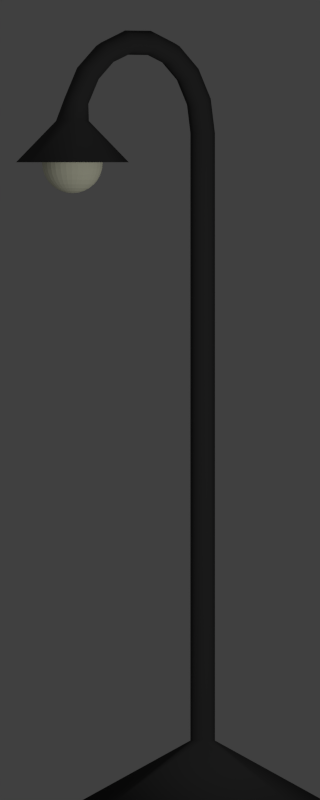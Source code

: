 # Source: Strassenlaterne.blend  (saved by Blender 2.62.0; exported with 4.5.12 LTS)
import bpy
from mathutils import Matrix  # noqa: F401  (used for matrix-valued properties, if any)

bpy.ops.wm.read_factory_settings(use_empty=True)
scene = bpy.context.scene
scene.name = 'Scene'

# ---- collections
col_collection_1 = bpy.data.collections.new('Collection 1'); scene.collection.children.link(col_collection_1)

# ---- materials (node trees are filled in below, after node groups)
mat_laterne = bpy.data.materials.new('Laterne')
mat_laterne.alpha_threshold = 0.0
mat_laterne.use_transparent_shadow = False
mat_laterne.diffuse_color = (0.05222, 0.05222, 0.05222, 1.0)
mat_laterne.roughness = 0.5
mat_laterne.specular_intensity = 0.07143
mat_laterne.line_color = (0.0, 0.0, 0.0, 1.0)
mat_lampe = bpy.data.materials.new('Lampe')
mat_lampe.alpha_threshold = 0.0
mat_lampe.use_transparent_shadow = False
mat_lampe.diffuse_color = (1.0, 1.0, 0.766, 1.0)
mat_lampe.roughness = 0.5
mat_lampe.specular_intensity = 0.0
mat_lampe.line_color = (0.0, 0.0, 0.0, 1.0)

# ---- material node trees

# ---- world
world_world = bpy.data.worlds.new('World'); scene.world = world_world
world_world.color = (0.05088, 0.05088, 0.05088)
world_world.use_sun_shadow = False
world_world.sun_shadow_jitter_overblur = 0.0
world_world.cycles.sampling_method = 'MANUAL'
world_world.cycles.sample_map_resolution = 256

# ---- cameras
cam_camera = bpy.data.cameras.new('Camera')
cam_camera.type = 'ORTHO'
cam_camera.clip_end = 100.0
cam_camera.lens = 35.0
cam_camera.sensor_width = 32.0
cam_camera.sensor_height = 18.0
cam_camera.ortho_scale = 2.634
cam_camera.dof.focus_distance = 0.0
cam_camera.dof.aperture_fstop = 128.0

# ---- lights
light_lamp_001 = bpy.data.lights.new('Lamp.001', 'POINT')
light_lamp_001.transmission_factor = 0.0
light_lamp_001.cutoff_distance = 30.0
light_lamp_001.use_shadow = False
light_lamp_001.energy = 20.0
light_lamp_001.shadow_buffer_clip_start = 1.001
light_lamp_001.shadow_soft_size = 1.0
light_lamp_001.shadow_maximum_resolution = 0.006
light_lamp_001.use_absolute_resolution = True
light_lamp_001.cycles.use_multiple_importance_sampling = False
light_lamp = bpy.data.lights.new('Lamp', 'POINT')
light_lamp.transmission_factor = 0.0
light_lamp.cutoff_distance = 30.0
light_lamp.energy = 100.0
light_lamp.shadow_buffer_clip_start = 1.001
light_lamp.shadow_soft_size = 1.0
light_lamp.shadow_maximum_resolution = 0.006
light_lamp.use_absolute_resolution = True
light_lamp.cycles.use_multiple_importance_sampling = False

# ---- meshes
me_circle = bpy.data.meshes.new('Circle')
me_circle.from_pydata([(-4.47e-09, 0.4, 0.0), (0.2828, 0.2828, 0.0), (0.4, -1.748e-08, 0.0), (0.2828, -0.2828, 0.0), (-3.944e-08, -0.4, 0.0), (-0.2828, -0.2828, 0.0), (-0.4, 4.77e-09, 0.0), (-0.2828, 0.2828, 0.0), (-0.02855, 0.02855, 0.1983), (-0.04038, -6.466e-10, 0.1983), (-0.02855, -0.02855, 0.1983), (-2.201e-08, -0.04038, 0.1983), (0.02855, -0.02855, 0.1983), (0.04038, -2.893e-09, 0.1983), (0.02855, 0.02855, 0.1983), (-1.848e-08, 0.04038, 0.1983), (-1.919e-08, -3.725e-09, 0.0), (-1.848e-08, 0.04038, 2.198), (0.02855, 0.02855, 2.198), (0.04038, -2.893e-09, 2.198), (0.02855, -0.02855, 2.198), (-2.201e-08, -0.04038, 2.198), (-0.02855, -0.02855, 2.198), (-0.04038, -6.466e-10, 2.198), (-0.02855, 0.02855, 2.198), (-0.02855, 0.009326, 2.311), (-0.04038, -0.0175, 2.301), (-0.02855, -0.04433, 2.291), (-2.201e-08, -0.05544, 2.287), (0.02855, -0.04433, 2.291), (0.04038, -0.0175, 2.301), (0.02855, 0.009326, 2.311), (-1.848e-08, 0.02044, 2.315), (-1.848e-08, -0.03815, 2.417), (0.02855, -0.04721, 2.41), (0.04038, -0.06908, 2.392), (0.02855, -0.09095, 2.373), (-2.201e-08, -0.1, 2.366), (-0.02855, -0.09095, 2.373), (-0.04038, -0.06908, 2.392), (-0.02855, -0.04721, 2.41), (-0.02855, -0.1342, 2.484), (-0.04038, -0.1485, 2.459), (-0.02855, -0.1628, 2.434), (-2.201e-08, -0.1687, 2.424), (0.02855, -0.1628, 2.434), (0.04038, -0.1485, 2.459), (0.02855, -0.1342, 2.484), (-1.848e-08, -0.1283, 2.494), (-1.848e-08, -0.2392, 2.535), (0.02855, -0.2413, 2.523), (0.04038, -0.2462, 2.495), (0.02855, -0.2512, 2.467), (-2.201e-08, -0.2532, 2.455), (-0.02855, -0.2512, 2.467), (-0.04038, -0.2462, 2.495), (-0.02855, -0.2413, 2.523), (-0.02855, -0.3554, 2.524), (-0.04038, -0.3504, 2.496), (-0.02855, -0.3454, 2.468), (-2.201e-08, -0.3434, 2.456), (0.02855, -0.3454, 2.468), (0.04038, -0.3504, 2.496), (0.02855, -0.3554, 2.524), (-1.848e-08, -0.3574, 2.536), (-1.848e-08, -0.4687, 2.496), (0.02855, -0.4628, 2.485), (0.04038, -0.4485, 2.461), (0.02855, -0.4342, 2.436), (-2.201e-08, -0.4283, 2.426), (-0.02855, -0.4342, 2.436), (-0.04038, -0.4485, 2.461), (-0.02855, -0.4628, 2.485), (-0.02855, -0.5506, 2.413), (-0.04038, -0.5287, 2.394), (-0.02855, -0.5068, 2.376), (-2.201e-08, -0.4978, 2.368), (0.02855, -0.5068, 2.376), (0.04038, -0.5287, 2.394), (0.02855, -0.5506, 2.413), (-1.848e-08, -0.5596, 2.42), (-1.848e-08, -0.6193, 2.318), (0.02855, -0.6081, 2.314), (0.04038, -0.5813, 2.304), (0.02855, -0.5545, 2.294), (-2.201e-08, -0.5434, 2.29), (-0.02855, -0.5545, 2.294), (-0.04038, -0.5813, 2.304), (-0.02855, -0.6081, 2.314), (-0.03829, -0.6383, 2.238), (-0.05415, -0.6, 2.238), (-0.03829, -0.5617, 2.238), (-2.253e-08, -0.5459, 2.238), (0.03829, -0.5617, 2.238), (0.05415, -0.6, 2.238), (0.03829, -0.6383, 2.238), (-1.78e-08, -0.6541, 2.238), (-1.459e-08, -0.7857, 2.102), (0.1313, -0.7313, 2.102), (0.1857, -0.6, 2.102), (0.1313, -0.4687, 2.102), (-3.082e-08, -0.4143, 2.102), (-0.1313, -0.4687, 2.102), (-0.1857, -0.6, 2.102), (-0.1313, -0.7313, 2.102)], [], [(15, 0, 7, 8), (7, 6, 9, 8), (6, 5, 10, 9), (4, 11, 10, 5), (4, 3, 12, 11), (2, 13, 12, 3), (2, 1, 14, 13), (1, 0, 15, 14), (0, 16, 7), (6, 7, 16), (5, 6, 16), (5, 16, 4), (3, 4, 16), (3, 16, 2), (1, 2, 16), (0, 1, 16), (14, 15, 17, 18), (13, 14, 18, 19), (13, 19, 20, 12), (11, 12, 20, 21), (11, 21, 22, 10), (9, 10, 22, 23), (8, 9, 23, 24), (8, 24, 17, 15), (24, 25, 32, 17), (24, 23, 26, 25), (23, 22, 27, 26), (21, 28, 27, 22), (21, 20, 29, 28), (19, 30, 29, 20), (19, 18, 31, 30), (18, 17, 32, 31), (31, 32, 33, 34), (30, 31, 34, 35), (30, 35, 36, 29), (28, 29, 36, 37), (28, 37, 38, 27), (26, 27, 38, 39), (25, 26, 39, 40), (25, 40, 33, 32), (40, 41, 48, 33), (40, 39, 42, 41), (39, 38, 43, 42), (37, 44, 43, 38), (37, 36, 45, 44), (35, 46, 45, 36), (35, 34, 47, 46), (34, 33, 48, 47), (47, 48, 49, 50), (46, 47, 50, 51), (46, 51, 52, 45), (44, 45, 52, 53), (44, 53, 54, 43), (42, 43, 54, 55), (41, 42, 55, 56), (41, 56, 49, 48), (56, 57, 64, 49), (56, 55, 58, 57), (55, 54, 59, 58), (53, 60, 59, 54), (53, 52, 61, 60), (51, 62, 61, 52), (51, 50, 63, 62), (50, 49, 64, 63), (63, 64, 65, 66), (62, 63, 66, 67), (62, 67, 68, 61), (60, 61, 68, 69), (60, 69, 70, 59), (58, 59, 70, 71), (57, 58, 71, 72), (57, 72, 65, 64), (72, 73, 80, 65), (72, 71, 74, 73), (71, 70, 75, 74), (69, 76, 75, 70), (69, 68, 77, 76), (67, 78, 77, 68), (67, 66, 79, 78), (66, 65, 80, 79), (79, 80, 81, 82), (78, 79, 82, 83), (78, 83, 84, 77), (76, 77, 84, 85), (76, 85, 86, 75), (74, 75, 86, 87), (73, 74, 87, 88), (73, 88, 81, 80), (88, 89, 96, 81), (88, 87, 90, 89), (87, 86, 91, 90), (85, 92, 91, 86), (85, 84, 93, 92), (83, 94, 93, 84), (83, 82, 95, 94), (82, 81, 96, 95), (95, 96, 97, 98), (94, 95, 98, 99), (94, 99, 100, 93), (92, 93, 100, 101), (92, 101, 102, 91), (90, 91, 102, 103), (89, 90, 103, 104), (89, 104, 97, 96)])
me_circle.polygons.foreach_set('use_smooth', [True] * 104)
me_circle.materials.append(mat_laterne)
me_circle.use_remesh_preserve_volume = False
me_circle.use_remesh_preserve_attributes = False
me_circle.use_mirror_vertex_groups = False
me_circle.update()
me_sphere = bpy.data.meshes.new('Sphere')
me_sphere.from_pydata([(0.01913, 0.003806, -0.09808), (0.03753, 0.007466, -0.09239), (0.05449, 0.01084, -0.08315), (0.06935, 0.0138, -0.07071), (0.08155, 0.01622, -0.05556), (0.09061, 0.01802, -0.03827), (0.09619, 0.01913, -0.01951), (0.09808, 0.01951, -2.142e-08), (0.09619, 0.01913, 0.01951), (0.09061, 0.01802, 0.03827), (0.08155, 0.01622, 0.05556), (0.06935, 0.0138, 0.07071), (0.05449, 0.01084, 0.08315), (0.03753, 0.007466, 0.09239), (0.01913, 0.003806, 0.09808), (0.01802, 0.007466, 0.09808), (0.03536, 0.01464, 0.09239), (0.05133, 0.02126, 0.08315), (0.06533, 0.02706, 0.07071), (0.07682, 0.03182, 0.05556), (0.08536, 0.03536, 0.03827), (0.09061, 0.03753, 0.01951), (0.09239, 0.03827, -2.142e-08), (0.09061, 0.03753, -0.01951), (0.08536, 0.03536, -0.03827), (0.07682, 0.03182, -0.05556), (0.06533, 0.02706, -0.07071), (0.05133, 0.02126, -0.08315), (0.03536, 0.01464, -0.09239), (0.01802, 0.007466, -0.09808), (0.01622, 0.01084, -0.09808), (0.03182, 0.02126, -0.09239), (0.04619, 0.03087, -0.08315), (0.05879, 0.03928, -0.07071), (0.06913, 0.04619, -0.05556), (0.07682, 0.05133, -0.03827), (0.08155, 0.05449, -0.01951), (0.08315, 0.05556, -2.142e-08), (0.08155, 0.05449, 0.01951), (0.07682, 0.05133, 0.03827), (0.06913, 0.04619, 0.05556), (0.05879, 0.03928, 0.07071), (0.04619, 0.03087, 0.08315), (0.03182, 0.02126, 0.09239), (0.01622, 0.01084, 0.09808), (0.01379, 0.0138, 0.09808), (0.02706, 0.02706, 0.09239), (0.03928, 0.03928, 0.08315), (0.05, 0.05, 0.07071), (0.05879, 0.05879, 0.05556), (0.06533, 0.06533, 0.03827), (0.06935, 0.06935, 0.01951), (0.07071, 0.07071, -2.142e-08), (0.06935, 0.06935, -0.01951), (0.06533, 0.06533, -0.03827), (0.05879, 0.05879, -0.05556), (0.05, 0.05, -0.07071), (0.03928, 0.03928, -0.08315), (0.02706, 0.02706, -0.09239), (0.01379, 0.01379, -0.09808), (0.01084, 0.01622, -0.09808), (0.02126, 0.03182, -0.09239), (0.03087, 0.04619, -0.08315), (0.03928, 0.05879, -0.07071), (0.04619, 0.06913, -0.05556), (0.05133, 0.07682, -0.03827), (0.05449, 0.08155, -0.01951), (0.05556, 0.08315, -2.142e-08), (0.05449, 0.08155, 0.01951), (0.05133, 0.07682, 0.03827), (0.04619, 0.06913, 0.05556), (0.03928, 0.05879, 0.07071), (0.03087, 0.04619, 0.08315), (0.02126, 0.03182, 0.09239), (0.01084, 0.01622, 0.09808), (0.007466, 0.01802, 0.09808), (0.01464, 0.03536, 0.09239), (0.02126, 0.05133, 0.08315), (0.02706, 0.06533, 0.07071), (0.03182, 0.07682, 0.05556), (0.03536, 0.08536, 0.03827), (0.03753, 0.09061, 0.01951), (0.03827, 0.09239, -2.142e-08), (0.03753, 0.09061, -0.01951), (0.03536, 0.08536, -0.03827), (0.03182, 0.07682, -0.05556), (0.02706, 0.06533, -0.07071), (0.02126, 0.05133, -0.08315), (0.01464, 0.03536, -0.09239), (0.007466, 0.01802, -0.09808), (-1.881e-08, 1.61e-08, -0.1), (0.003806, 0.01913, -0.09808), (0.007466, 0.03753, -0.09239), (0.01084, 0.05449, -0.08315), (0.01379, 0.06935, -0.07071), (0.01622, 0.08155, -0.05556), (0.01802, 0.09061, -0.03827), (0.01913, 0.09619, -0.01951), (0.01951, 0.09808, -2.142e-08), (0.01913, 0.09619, 0.01951), (0.01802, 0.09061, 0.03827), (0.01622, 0.08155, 0.05556), (0.01379, 0.06935, 0.07071), (0.01084, 0.05449, 0.08315), (0.007466, 0.03753, 0.09239), (0.003806, 0.01913, 0.09808), (-7.461e-09, 0.01951, 0.09808), (-8.579e-09, 0.03827, 0.09239), (-1.156e-08, 0.05556, 0.08315), (-4.854e-09, 0.07071, 0.07071), (-1.528e-08, 0.08315, 0.05556), (-1.873e-09, 0.09239, 0.03827), (-1.528e-08, 0.09808, 0.01951), (-2.274e-08, 0.1, -2.142e-08), (-1.528e-08, 0.09808, -0.01951), (-1.379e-08, 0.09239, -0.03827), (-1.528e-08, 0.08315, -0.05556), (-4.854e-09, 0.07071, -0.07071), (-7.834e-09, 0.05556, -0.08315), (-7.089e-09, 0.03827, -0.09239), (-7.461e-09, 0.01951, -0.09808), (-0.003806, 0.01913, -0.09808), (-0.007466, 0.03753, -0.09239), (-0.01084, 0.05449, -0.08315), (-0.01379, 0.06935, -0.07071), (-0.01622, 0.08155, -0.05556), (-0.01802, 0.09061, -0.03827), (-0.01913, 0.09619, -0.01951), (-0.01951, 0.09808, -2.142e-08), (-0.01913, 0.09619, 0.01951), (-0.01802, 0.09061, 0.03827), (-0.01622, 0.08155, 0.05556), (-0.01379, 0.06935, 0.07071), (-0.01084, 0.05449, 0.08315), (-0.007466, 0.03753, 0.09239), (-0.003806, 0.01913, 0.09808), (-0.007466, 0.01802, 0.09808), (-0.01464, 0.03536, 0.09239), (-0.02126, 0.05133, 0.08315), (-0.02706, 0.06533, 0.07071), (-0.03182, 0.07682, 0.05556), (-0.03536, 0.08536, 0.03827), (-0.03753, 0.09061, 0.01951), (-0.03827, 0.09239, -2.142e-08), (-0.03753, 0.09061, -0.01951), (-0.03536, 0.08536, -0.03827), (-0.03182, 0.07682, -0.05556), (-0.02706, 0.06533, -0.07071), (-0.02126, 0.05133, -0.08315), (-0.01464, 0.03536, -0.09239), (-0.007466, 0.01802, -0.09808), (-0.01084, 0.01622, -0.09808), (-0.02126, 0.03182, -0.09239), (-0.03087, 0.04619, -0.08315), (-0.03928, 0.05879, -0.07071), (-0.04619, 0.06913, -0.05556), (-0.05133, 0.07682, -0.03827), (-0.05449, 0.08155, -0.01951), (-0.05556, 0.08315, -2.142e-08), (-0.05449, 0.08155, 0.01951), (-0.05133, 0.07682, 0.03827), (-0.04619, 0.06913, 0.05556), (-0.03928, 0.05879, 0.07071), (-0.03087, 0.04619, 0.08315), (-0.02126, 0.03182, 0.09239), (-0.01084, 0.01622, 0.09808), (-0.01379, 0.0138, 0.09808), (-0.02706, 0.02706, 0.09239), (-0.03928, 0.03928, 0.08315), (-0.05, 0.05, 0.07071), (-0.05879, 0.05879, 0.05556), (-0.06533, 0.06533, 0.03827), (-0.06935, 0.06935, 0.01951), (-0.07071, 0.07071, -2.142e-08), (-0.06935, 0.06935, -0.01951), (-0.06533, 0.06533, -0.03827), (-0.05879, 0.05879, -0.05556), (-0.05, 0.05, -0.07071), (-0.03928, 0.03928, -0.08315), (-0.02706, 0.02706, -0.09239), (-0.01379, 0.01379, -0.09808), (-0.01622, 0.01084, -0.09808), (-0.03182, 0.02126, -0.09239), (-0.04619, 0.03087, -0.08315), (-0.05879, 0.03928, -0.07071), (-0.06913, 0.04619, -0.05556), (-0.07682, 0.05133, -0.03827), (-0.08155, 0.05449, -0.01951), (-0.08315, 0.05556, -2.142e-08), (-0.08155, 0.05449, 0.01951), (-0.07682, 0.05133, 0.03827), (-0.06913, 0.04619, 0.05556), (-0.05879, 0.03928, 0.07071), (-0.04619, 0.03087, 0.08315), (-0.03182, 0.02126, 0.09239), (-0.01622, 0.01084, 0.09808), (-0.01802, 0.007466, 0.09808), (-0.03536, 0.01464, 0.09239), (-0.05133, 0.02126, 0.08315), (-0.06533, 0.02706, 0.07071), (-0.07682, 0.03182, 0.05556), (-0.08536, 0.03536, 0.03827), (-0.09061, 0.03753, 0.01951), (-0.09239, 0.03827, -2.142e-08), (-0.09061, 0.03753, -0.01951), (-0.08536, 0.03536, -0.03827), (-0.07682, 0.03182, -0.05556), (-0.06533, 0.02706, -0.07071), (-0.05133, 0.02126, -0.08315), (-0.03536, 0.01464, -0.09239), (-0.01802, 0.007466, -0.09808), (-0.01913, 0.003806, -0.09808), (-0.03753, 0.007466, -0.09239), (-0.05449, 0.01084, -0.08315), (-0.06935, 0.0138, -0.07071), (-0.08155, 0.01622, -0.05556), (-0.09061, 0.01802, -0.03827), (-0.09619, 0.01913, -0.01951), (-0.09808, 0.01951, -2.142e-08), (-0.09619, 0.01913, 0.01951), (-0.09061, 0.01802, 0.03827), (-0.08155, 0.01622, 0.05556), (-0.06935, 0.0138, 0.07071), (-0.05449, 0.01084, 0.08315), (-0.03753, 0.007466, 0.09239), (-0.01913, 0.003806, 0.09808), (-0.01951, 4.546e-08, 0.09808), (-0.03827, 4.099e-08, 0.09239), (-0.05556, 3.652e-08, 0.08315), (-0.07071, 4.471e-08, 0.07071), (-0.08315, 3.577e-08, 0.05556), (-0.09239, 4.918e-08, 0.03827), (-0.09808, 3.279e-08, 0.01951), (-0.1, 1.342e-08, -2.142e-08), (-0.09808, 3.279e-08, -0.01951), (-0.09239, 4.173e-08, -0.03827), (-0.08315, 3.577e-08, -0.05556), (-0.07071, 4.471e-08, -0.07071), (-0.05556, 4.099e-08, -0.08315), (-0.03827, 4.546e-08, -0.09239), (-0.01951, 4.397e-08, -0.09808), (-0.01913, -0.003806, -0.09808), (-0.03753, -0.007466, -0.09239), (-0.05449, -0.01084, -0.08315), (-0.06935, -0.01379, -0.07071), (-0.08155, -0.01622, -0.05556), (-0.09061, -0.01802, -0.03827), (-0.09619, -0.01913, -0.01951), (-0.09808, -0.01951, -2.142e-08), (-0.09619, -0.01913, 0.01951), (-0.09061, -0.01802, 0.03827), (-0.08155, -0.01622, 0.05556), (-0.06935, -0.01379, 0.07071), (-0.05449, -0.01084, 0.08315), (-0.03753, -0.007466, 0.09239), (-0.01913, -0.003806, 0.09808), (-0.01802, -0.007466, 0.09808), (-0.03536, -0.01464, 0.09239), (-0.05133, -0.02126, 0.08315), (-0.06533, -0.02706, 0.07071), (-0.07682, -0.03182, 0.05556), (-0.08536, -0.03536, 0.03827), (-0.09061, -0.03753, 0.01951), (-0.09239, -0.03827, -2.142e-08), (-0.09061, -0.03753, -0.01951), (-0.08536, -0.03536, -0.03827), (-0.07682, -0.03182, -0.05556), (-0.06533, -0.02706, -0.07071), (-0.05133, -0.02126, -0.08315), (-0.03536, -0.01464, -0.09239), (-0.01802, -0.007466, -0.09808), (-0.01622, -0.01084, -0.09808), (-0.03182, -0.02126, -0.09239), (-0.04619, -0.03087, -0.08315), (-0.05879, -0.03928, -0.07071), (-0.06913, -0.04619, -0.05556), (-0.07682, -0.05133, -0.03827), (-0.08155, -0.05449, -0.01951), (-0.08315, -0.05556, -2.142e-08), (-0.08155, -0.05449, 0.01951), (-0.07682, -0.05133, 0.03827), (-0.06913, -0.04619, 0.05556), (-0.05879, -0.03928, 0.07071), (-0.04619, -0.03087, 0.08315), (-0.03182, -0.02126, 0.09239), (-0.01622, -0.01084, 0.09808), (-0.01379, -0.01379, 0.09808), (-0.02706, -0.02706, 0.09239), (-0.03928, -0.03928, 0.08315), (-0.05, -0.05, 0.07071), (-0.05879, -0.05879, 0.05556), (-0.06533, -0.06533, 0.03827), (-0.06935, -0.06935, 0.01951), (-0.07071, -0.07071, -2.142e-08), (-0.06935, -0.06935, -0.01951), (-0.06533, -0.06533, -0.03827), (-0.05879, -0.05879, -0.05556), (-0.05, -0.05, -0.07071), (-0.03928, -0.03928, -0.08315), (-0.02706, -0.02706, -0.09239), (-0.01379, -0.01379, -0.09808), (-0.01084, -0.01622, -0.09808), (-0.02126, -0.03182, -0.09239), (-0.03087, -0.04619, -0.08315), (-0.03928, -0.05879, -0.07071), (-0.04619, -0.06913, -0.05556), (-0.05133, -0.07682, -0.03827), (-0.05449, -0.08155, -0.01951), (-0.05556, -0.08315, -2.142e-08), (-0.05449, -0.08155, 0.01951), (-0.05133, -0.07682, 0.03827), (-0.04619, -0.06913, 0.05556), (-0.03928, -0.05879, 0.07071), (-0.03087, -0.04619, 0.08315), (-0.02126, -0.03182, 0.09239), (-0.01084, -0.01622, 0.09808), (-6.344e-09, 4.62e-08, 0.1), (-0.007466, -0.01802, 0.09808), (-0.01464, -0.03536, 0.09239), (-0.02126, -0.05133, 0.08315), (-0.02706, -0.06533, 0.07071), (-0.03182, -0.07682, 0.05556), (-0.03536, -0.08536, 0.03827), (-0.03753, -0.09061, 0.01951), (-0.03827, -0.09239, -2.142e-08), (-0.03753, -0.09061, -0.01951), (-0.03536, -0.08536, -0.03827), (-0.03182, -0.07682, -0.05556), (-0.02706, -0.06533, -0.07071), (-0.02126, -0.05133, -0.08315), (-0.01464, -0.03536, -0.09239), (-0.007466, -0.01802, -0.09808), (-0.003806, -0.01913, -0.09808), (-0.007466, -0.03753, -0.09239), (-0.01084, -0.05449, -0.08315), (-0.01379, -0.06935, -0.07071), (-0.01622, -0.08155, -0.05556), (-0.01802, -0.09061, -0.03827), (-0.01913, -0.09619, -0.01951), (-0.01951, -0.09808, -2.142e-08), (-0.01913, -0.09619, 0.01951), (-0.01802, -0.09061, 0.03827), (-0.01622, -0.08155, 0.05556), (-0.01379, -0.06935, 0.07071), (-0.01084, -0.05449, 0.08315), (-0.007466, -0.03753, 0.09239), (-0.003806, -0.01913, 0.09808), (-4.481e-09, -0.01951, 0.09808), (-1.128e-09, -0.03827, 0.09239), (8.557e-09, -0.05556, 0.08315), (-3.364e-09, -0.07071, 0.07071), (4.087e-09, -0.08315, 0.05556), (-4.854e-09, -0.09239, 0.03827), (2.048e-08, -0.09808, 0.01951), (3.836e-08, -0.1, -2.142e-08), (2.048e-08, -0.09808, -0.01951), (2.597e-09, -0.09239, -0.03827), (4.087e-09, -0.08315, -0.05556), (-3.364e-09, -0.07071, -0.07071), (2.597e-09, -0.05556, -0.08315), (-4.109e-09, -0.03827, -0.09239), (-3.364e-09, -0.01951, -0.09808), (0.003806, -0.01913, -0.09808), (0.007466, -0.03753, -0.09239), (0.01084, -0.05449, -0.08315), (0.01379, -0.06935, -0.07071), (0.01622, -0.08155, -0.05556), (0.01802, -0.09061, -0.03827), (0.01913, -0.09619, -0.01951), (0.01951, -0.09808, -2.142e-08), (0.01913, -0.09619, 0.01951), (0.01802, -0.09061, 0.03827), (0.01622, -0.08155, 0.05556), (0.01379, -0.06935, 0.07071), (0.01084, -0.05449, 0.08315), (0.007466, -0.03753, 0.09239), (0.003806, -0.01913, 0.09808), (0.007466, -0.01802, 0.09808), (0.01464, -0.03536, 0.09239), (0.02126, -0.05133, 0.08315), (0.02706, -0.06533, 0.07071), (0.03182, -0.07682, 0.05556), (0.03536, -0.08536, 0.03827), (0.03753, -0.09061, 0.01951), (0.03827, -0.09239, -2.142e-08), (0.03753, -0.09061, -0.01951), (0.03536, -0.08536, -0.03827), (0.03182, -0.07682, -0.05556), (0.02706, -0.06533, -0.07071), (0.02126, -0.05133, -0.08315), (0.01464, -0.03536, -0.09239), (0.007466, -0.01802, -0.09808), (0.01084, -0.01622, -0.09808), (0.02126, -0.03182, -0.09239), (0.03087, -0.04619, -0.08315), (0.03928, -0.05879, -0.07071), (0.04619, -0.06913, -0.05556), (0.05133, -0.07682, -0.03827), (0.05449, -0.08155, -0.01951), (0.05556, -0.08315, -2.142e-08), (0.05449, -0.08155, 0.01951), (0.05133, -0.07682, 0.03827), (0.04619, -0.06913, 0.05556), (0.03928, -0.05879, 0.07071), (0.03087, -0.04619, 0.08315), (0.02126, -0.03182, 0.09239), (0.01084, -0.01622, 0.09808), (0.01379, -0.01379, 0.09808), (0.02706, -0.02706, 0.09239), (0.03928, -0.03928, 0.08315), (0.05, -0.05, 0.07071), (0.05879, -0.05879, 0.05556), (0.06533, -0.06533, 0.03827), (0.06935, -0.06935, 0.01951), (0.07071, -0.07071, -2.142e-08), (0.06935, -0.06935, -0.01951), (0.06533, -0.06533, -0.03827), (0.05879, -0.05879, -0.05556), (0.05, -0.05, -0.07071), (0.03928, -0.03928, -0.08315), (0.02706, -0.02706, -0.09239), (0.01379, -0.01379, -0.09808), (0.01622, -0.01084, -0.09808), (0.03182, -0.02126, -0.09239), (0.04619, -0.03087, -0.08315), (0.05879, -0.03928, -0.07071), (0.06913, -0.04619, -0.05556), (0.07682, -0.05133, -0.03827), (0.08155, -0.05449, -0.01951), (0.08315, -0.05556, -2.142e-08), (0.08155, -0.05449, 0.01951), (0.07682, -0.05133, 0.03827), (0.06913, -0.04619, 0.05556), (0.05879, -0.03928, 0.07071), (0.04619, -0.03087, 0.08315), (0.03182, -0.02126, 0.09239), (0.01622, -0.01084, 0.09808), (0.01802, -0.007466, 0.09808), (0.03536, -0.01464, 0.09239), (0.05133, -0.02126, 0.08315), (0.06533, -0.02706, 0.07071), (0.07682, -0.03182, 0.05556), (0.08536, -0.03536, 0.03827), (0.09061, -0.03753, 0.01951), (0.09239, -0.03827, -2.142e-08), (0.09061, -0.03753, -0.01951), (0.08536, -0.03536, -0.03827), (0.07682, -0.03182, -0.05556), (0.06533, -0.02706, -0.07071), (0.05133, -0.02126, -0.08315), (0.03536, -0.01464, -0.09239), (0.01802, -0.007466, -0.09808), (0.01913, -0.003806, -0.09808), (0.03753, -0.007466, -0.09239), (0.05449, -0.01084, -0.08315), (0.06935, -0.01379, -0.07071), (0.08155, -0.01622, -0.05556), (0.09061, -0.01802, -0.03827), (0.09619, -0.01913, -0.01951), (0.09808, -0.01951, -2.142e-08), (0.09619, -0.01913, 0.01951), (0.09061, -0.01802, 0.03827), (0.08155, -0.01622, 0.05556), (0.06935, -0.01379, 0.07071), (0.05449, -0.01084, 0.08315), (0.03753, -0.007466, 0.09239), (0.01913, -0.003806, 0.09808), (0.01951, 4.769e-08, 0.09808), (0.03827, 5.291e-08, 0.09239), (0.05556, 6.781e-08, 0.08315), (0.07071, 5.514e-08, 0.07071), (0.08315, 5.961e-08, 0.05556), (0.09239, 5.216e-08, 0.03827), (0.09808, 7.451e-08, 0.01951), (0.1, 9.389e-08, -2.142e-08), (0.09808, 7.451e-08, -0.01951), (0.09239, 6.408e-08, -0.03827), (0.08315, 5.961e-08, -0.05556), (0.07071, 5.514e-08, -0.07071), (0.05556, 6.11e-08, -0.08315), (0.03827, 5.142e-08, -0.09239), (0.01951, 5.03e-08, -0.09808)], [], [(90, 0, 481), (0, 1, 480, 481), (479, 480, 1, 2), (478, 479, 2, 3), (477, 478, 3, 4), (476, 477, 4, 5), (475, 476, 5, 6), (474, 475, 6, 7), (473, 474, 7, 8), (472, 473, 8, 9), (471, 472, 9, 10), (470, 471, 10, 11), (469, 470, 11, 12), (468, 469, 12, 13), (467, 468, 13, 14), (316, 467, 14), (316, 14, 15), (14, 13, 16, 15), (13, 12, 17, 16), (12, 11, 18, 17), (11, 10, 19, 18), (10, 9, 20, 19), (9, 8, 21, 20), (8, 7, 22, 21), (7, 6, 23, 22), (6, 5, 24, 23), (5, 4, 25, 24), (4, 3, 26, 25), (3, 2, 27, 26), (2, 1, 28, 27), (1, 0, 29, 28), (0, 90, 29), (29, 90, 30), (28, 29, 30, 31), (27, 28, 31, 32), (26, 27, 32, 33), (25, 26, 33, 34), (24, 25, 34, 35), (23, 24, 35, 36), (22, 23, 36, 37), (21, 22, 37, 38), (20, 21, 38, 39), (19, 20, 39, 40), (18, 19, 40, 41), (17, 18, 41, 42), (16, 17, 42, 43), (15, 16, 43, 44), (316, 15, 44), (316, 44, 45), (44, 43, 46, 45), (43, 42, 47, 46), (42, 41, 48, 47), (41, 40, 49, 48), (40, 39, 50, 49), (39, 38, 51, 50), (38, 37, 52, 51), (37, 36, 53, 52), (36, 35, 54, 53), (35, 34, 55, 54), (34, 33, 56, 55), (33, 32, 57, 56), (32, 31, 58, 57), (31, 30, 59, 58), (30, 90, 59), (59, 90, 60), (58, 59, 60, 61), (57, 58, 61, 62), (56, 57, 62, 63), (55, 56, 63, 64), (54, 55, 64, 65), (53, 54, 65, 66), (52, 53, 66, 67), (51, 52, 67, 68), (50, 51, 68, 69), (49, 50, 69, 70), (48, 49, 70, 71), (47, 48, 71, 72), (46, 47, 72, 73), (45, 46, 73, 74), (316, 45, 74), (316, 74, 75), (74, 73, 76, 75), (73, 72, 77, 76), (72, 71, 78, 77), (71, 70, 79, 78), (70, 69, 80, 79), (69, 68, 81, 80), (68, 67, 82, 81), (67, 66, 83, 82), (66, 65, 84, 83), (65, 64, 85, 84), (64, 63, 86, 85), (63, 62, 87, 86), (62, 61, 88, 87), (61, 60, 89, 88), (60, 90, 89), (89, 90, 91), (88, 89, 91, 92), (87, 88, 92, 93), (86, 87, 93, 94), (85, 86, 94, 95), (84, 85, 95, 96), (83, 84, 96, 97), (82, 83, 97, 98), (81, 82, 98, 99), (80, 81, 99, 100), (79, 80, 100, 101), (78, 79, 101, 102), (77, 78, 102, 103), (76, 77, 103, 104), (75, 76, 104, 105), (316, 75, 105), (316, 105, 106), (105, 104, 107, 106), (104, 103, 108, 107), (103, 102, 109, 108), (102, 101, 110, 109), (101, 100, 111, 110), (100, 99, 112, 111), (99, 98, 113, 112), (98, 97, 114, 113), (97, 96, 115, 114), (96, 95, 116, 115), (95, 94, 117, 116), (94, 93, 118, 117), (93, 92, 119, 118), (92, 91, 120, 119), (91, 90, 120), (120, 90, 121), (119, 120, 121, 122), (118, 119, 122, 123), (117, 118, 123, 124), (116, 117, 124, 125), (115, 116, 125, 126), (114, 115, 126, 127), (113, 114, 127, 128), (112, 113, 128, 129), (111, 112, 129, 130), (110, 111, 130, 131), (109, 110, 131, 132), (108, 109, 132, 133), (107, 108, 133, 134), (106, 107, 134, 135), (316, 106, 135), (316, 135, 136), (135, 134, 137, 136), (134, 133, 138, 137), (133, 132, 139, 138), (132, 131, 140, 139), (131, 130, 141, 140), (130, 129, 142, 141), (129, 128, 143, 142), (128, 127, 144, 143), (127, 126, 145, 144), (126, 125, 146, 145), (125, 124, 147, 146), (124, 123, 148, 147), (123, 122, 149, 148), (122, 121, 150, 149), (121, 90, 150), (150, 90, 151), (149, 150, 151, 152), (148, 149, 152, 153), (147, 148, 153, 154), (146, 147, 154, 155), (145, 146, 155, 156), (144, 145, 156, 157), (143, 144, 157, 158), (142, 143, 158, 159), (141, 142, 159, 160), (140, 141, 160, 161), (139, 140, 161, 162), (138, 139, 162, 163), (137, 138, 163, 164), (136, 137, 164, 165), (316, 136, 165), (316, 165, 166), (165, 164, 167, 166), (164, 163, 168, 167), (163, 162, 169, 168), (162, 161, 170, 169), (161, 160, 171, 170), (160, 159, 172, 171), (159, 158, 173, 172), (158, 157, 174, 173), (157, 156, 175, 174), (156, 155, 176, 175), (155, 154, 177, 176), (154, 153, 178, 177), (153, 152, 179, 178), (152, 151, 180, 179), (151, 90, 180), (180, 90, 181), (179, 180, 181, 182), (178, 179, 182, 183), (177, 178, 183, 184), (176, 177, 184, 185), (175, 176, 185, 186), (174, 175, 186, 187), (173, 174, 187, 188), (172, 173, 188, 189), (171, 172, 189, 190), (170, 171, 190, 191), (169, 170, 191, 192), (168, 169, 192, 193), (167, 168, 193, 194), (166, 167, 194, 195), (316, 166, 195), (316, 195, 196), (195, 194, 197, 196), (194, 193, 198, 197), (193, 192, 199, 198), (192, 191, 200, 199), (191, 190, 201, 200), (190, 189, 202, 201), (189, 188, 203, 202), (188, 187, 204, 203), (187, 186, 205, 204), (186, 185, 206, 205), (185, 184, 207, 206), (184, 183, 208, 207), (183, 182, 209, 208), (182, 181, 210, 209), (181, 90, 210), (210, 90, 211), (209, 210, 211, 212), (208, 209, 212, 213), (207, 208, 213, 214), (206, 207, 214, 215), (205, 206, 215, 216), (204, 205, 216, 217), (203, 204, 217, 218), (202, 203, 218, 219), (201, 202, 219, 220), (200, 201, 220, 221), (199, 200, 221, 222), (198, 199, 222, 223), (197, 198, 223, 224), (196, 197, 224, 225), (316, 196, 225), (316, 225, 226), (225, 224, 227, 226), (224, 223, 228, 227), (223, 222, 229, 228), (222, 221, 230, 229), (221, 220, 231, 230), (220, 219, 232, 231), (219, 218, 233, 232), (218, 217, 234, 233), (217, 216, 235, 234), (216, 215, 236, 235), (215, 214, 237, 236), (214, 213, 238, 237), (213, 212, 239, 238), (212, 211, 240, 239), (211, 90, 240), (240, 90, 241), (239, 240, 241, 242), (238, 239, 242, 243), (237, 238, 243, 244), (236, 237, 244, 245), (235, 236, 245, 246), (234, 235, 246, 247), (233, 234, 247, 248), (232, 233, 248, 249), (231, 232, 249, 250), (230, 231, 250, 251), (229, 230, 251, 252), (228, 229, 252, 253), (227, 228, 253, 254), (226, 227, 254, 255), (316, 226, 255), (316, 255, 256), (255, 254, 257, 256), (254, 253, 258, 257), (253, 252, 259, 258), (252, 251, 260, 259), (251, 250, 261, 260), (250, 249, 262, 261), (249, 248, 263, 262), (248, 247, 264, 263), (247, 246, 265, 264), (246, 245, 266, 265), (245, 244, 267, 266), (244, 243, 268, 267), (243, 242, 269, 268), (242, 241, 270, 269), (241, 90, 270), (270, 90, 271), (269, 270, 271, 272), (268, 269, 272, 273), (267, 268, 273, 274), (266, 267, 274, 275), (265, 266, 275, 276), (264, 265, 276, 277), (263, 264, 277, 278), (262, 263, 278, 279), (261, 262, 279, 280), (260, 261, 280, 281), (259, 260, 281, 282), (258, 259, 282, 283), (257, 258, 283, 284), (256, 257, 284, 285), (316, 256, 285), (316, 285, 286), (285, 284, 287, 286), (284, 283, 288, 287), (283, 282, 289, 288), (282, 281, 290, 289), (281, 280, 291, 290), (280, 279, 292, 291), (279, 278, 293, 292), (278, 277, 294, 293), (277, 276, 295, 294), (276, 275, 296, 295), (275, 274, 297, 296), (274, 273, 298, 297), (273, 272, 299, 298), (272, 271, 300, 299), (271, 90, 300), (300, 90, 301), (299, 300, 301, 302), (298, 299, 302, 303), (297, 298, 303, 304), (296, 297, 304, 305), (295, 296, 305, 306), (294, 295, 306, 307), (293, 294, 307, 308), (292, 293, 308, 309), (291, 292, 309, 310), (290, 291, 310, 311), (289, 290, 311, 312), (288, 289, 312, 313), (287, 288, 313, 314), (286, 287, 314, 315), (316, 286, 315), (316, 315, 317), (315, 314, 318, 317), (314, 313, 319, 318), (313, 312, 320, 319), (312, 311, 321, 320), (311, 310, 322, 321), (310, 309, 323, 322), (309, 308, 324, 323), (308, 307, 325, 324), (307, 306, 326, 325), (306, 305, 327, 326), (305, 304, 328, 327), (304, 303, 329, 328), (303, 302, 330, 329), (302, 301, 331, 330), (301, 90, 331), (331, 90, 332), (330, 331, 332, 333), (329, 330, 333, 334), (328, 329, 334, 335), (327, 328, 335, 336), (326, 327, 336, 337), (325, 326, 337, 338), (324, 325, 338, 339), (323, 324, 339, 340), (322, 323, 340, 341), (321, 322, 341, 342), (320, 321, 342, 343), (319, 320, 343, 344), (318, 319, 344, 345), (317, 318, 345, 346), (316, 317, 346), (316, 346, 347), (346, 345, 348, 347), (345, 344, 349, 348), (344, 343, 350, 349), (343, 342, 351, 350), (342, 341, 352, 351), (341, 340, 353, 352), (340, 339, 354, 353), (339, 338, 355, 354), (338, 337, 356, 355), (337, 336, 357, 356), (336, 335, 358, 357), (335, 334, 359, 358), (334, 333, 360, 359), (333, 332, 361, 360), (332, 90, 361), (361, 90, 362), (360, 361, 362, 363), (359, 360, 363, 364), (358, 359, 364, 365), (357, 358, 365, 366), (356, 357, 366, 367), (355, 356, 367, 368), (354, 355, 368, 369), (353, 354, 369, 370), (352, 353, 370, 371), (351, 352, 371, 372), (350, 351, 372, 373), (349, 350, 373, 374), (348, 349, 374, 375), (347, 348, 375, 376), (316, 347, 376), (316, 376, 377), (376, 375, 378, 377), (375, 374, 379, 378), (374, 373, 380, 379), (373, 372, 381, 380), (372, 371, 382, 381), (371, 370, 383, 382), (370, 369, 384, 383), (369, 368, 385, 384), (368, 367, 386, 385), (367, 366, 387, 386), (366, 365, 388, 387), (365, 364, 389, 388), (364, 363, 390, 389), (363, 362, 391, 390), (362, 90, 391), (391, 90, 392), (390, 391, 392, 393), (389, 390, 393, 394), (388, 389, 394, 395), (387, 388, 395, 396), (386, 387, 396, 397), (385, 386, 397, 398), (384, 385, 398, 399), (383, 384, 399, 400), (382, 383, 400, 401), (381, 382, 401, 402), (380, 381, 402, 403), (379, 380, 403, 404), (378, 379, 404, 405), (377, 378, 405, 406), (316, 377, 406), (316, 406, 407), (406, 405, 408, 407), (405, 404, 409, 408), (404, 403, 410, 409), (403, 402, 411, 410), (402, 401, 412, 411), (401, 400, 413, 412), (400, 399, 414, 413), (399, 398, 415, 414), (398, 397, 416, 415), (397, 396, 417, 416), (396, 395, 418, 417), (395, 394, 419, 418), (394, 393, 420, 419), (393, 392, 421, 420), (392, 90, 421), (421, 90, 422), (420, 421, 422, 423), (419, 420, 423, 424), (418, 419, 424, 425), (417, 418, 425, 426), (416, 417, 426, 427), (415, 416, 427, 428), (414, 415, 428, 429), (413, 414, 429, 430), (412, 413, 430, 431), (411, 412, 431, 432), (410, 411, 432, 433), (409, 410, 433, 434), (408, 409, 434, 435), (407, 408, 435, 436), (316, 407, 436), (316, 436, 437), (436, 435, 438, 437), (435, 434, 439, 438), (434, 433, 440, 439), (433, 432, 441, 440), (432, 431, 442, 441), (431, 430, 443, 442), (430, 429, 444, 443), (429, 428, 445, 444), (428, 427, 446, 445), (427, 426, 447, 446), (426, 425, 448, 447), (425, 424, 449, 448), (424, 423, 450, 449), (423, 422, 451, 450), (422, 90, 451), (451, 90, 452), (450, 451, 452, 453), (449, 450, 453, 454), (448, 449, 454, 455), (447, 448, 455, 456), (446, 447, 456, 457), (445, 446, 457, 458), (444, 445, 458, 459), (443, 444, 459, 460), (442, 443, 460, 461), (441, 442, 461, 462), (440, 441, 462, 463), (439, 440, 463, 464), (438, 439, 464, 465), (437, 438, 465, 466), (316, 437, 466), (316, 466, 467), (466, 465, 468, 467), (465, 464, 469, 468), (464, 463, 470, 469), (463, 462, 471, 470), (462, 461, 472, 471), (461, 460, 473, 472), (460, 459, 474, 473), (459, 458, 475, 474), (458, 457, 476, 475), (457, 456, 477, 476), (456, 455, 478, 477), (455, 454, 479, 478), (454, 453, 480, 479), (453, 452, 481, 480), (452, 90, 481)])
me_sphere.materials.append(mat_lampe)
me_sphere.use_remesh_preserve_volume = False
me_sphere.use_remesh_preserve_attributes = False
me_sphere.use_mirror_vertex_groups = False
me_sphere.update()

# ---- objects
ob_lamp_001 = bpy.data.objects.new('Lamp.001', light_lamp_001)
ob_circle = bpy.data.objects.new('Circle', me_circle)
ob_sphere = bpy.data.objects.new('Sphere', me_sphere)
ob_lamp = bpy.data.objects.new('Lamp', light_lamp)
ob_camera = bpy.data.objects.new('Camera', cam_camera)

# ---- transforms, parenting, visibility, modifiers, constraints
ob_lamp_001.location = (-3.116, -2.597, 4.629)
ob_lamp_001.rotation_euler = (0.6503, 0.05522, 1.866)
ob_lamp_001.lock_rotations_4d = False
ob_lamp_001.empty_display_type = 'ARROWS'
ob_lamp_001.color = (0.0, 0.0, 0.0, 0.0)
ob_lamp_001.lineart.crease_threshold = 0.0
ob_circle.location = (0.0, 0.0, 0.0)
ob_circle.rotation_euler = (-1.041e-15, 2.512e-15, -0.7854)
ob_circle.lineart.crease_threshold = 0.0
ob_sphere.parent = ob_circle
ob_sphere.location = (0.0, -0.6, 2.1)
ob_sphere.lineart.crease_threshold = 0.0
ob_lamp.location = (1.714, -3.76, 1.411)
ob_lamp.rotation_euler = (0.6503, 0.05522, 1.866)
ob_lamp.lock_rotations_4d = False
ob_lamp.empty_display_type = 'ARROWS'
ob_lamp.color = (0.0, 0.0, 0.0, 0.0)
ob_lamp.lineart.crease_threshold = 0.0
ob_camera.location = (-0.07037, -6.48, 1.318)
ob_camera.rotation_euler = (1.571, -4.73e-10, 0.01082)
ob_camera.lock_rotations_4d = False
ob_camera.empty_display_type = 'ARROWS'
ob_camera.color = (0.0, 0.0, 0.0, 0.0)
ob_camera.display_type = 'WIRE'
ob_camera.lineart.crease_threshold = 0.0

# ---- collection membership
col_collection_1.objects.link(ob_lamp_001)
col_collection_1.objects.link(ob_circle)
col_collection_1.objects.link(ob_sphere)
col_collection_1.objects.link(ob_lamp)
col_collection_1.objects.link(ob_camera)

# ---- scene / render settings (as saved in the file)
scene.camera = ob_camera
scene.frame_start = 1; scene.frame_end = 250; scene.frame_set(1)
scene.render.engine = 'BLENDER_EEVEE_NEXT'
scene.render.image_settings.compression = 100
scene.render.resolution_x = 20
scene.render.resolution_y = 50
scene.render.dither_intensity = 0.0
scene.render.bake_margin = 2
scene.render.bake_bias = 0.0
scene.cycles.use_denoising = False
scene.cycles.samples = 10
scene.cycles.sampling_pattern = 'TABULATED_SOBOL'
scene.cycles.light_sampling_threshold = 0.0
scene.cycles.use_adaptive_sampling = False
scene.cycles.use_light_tree = False
scene.cycles.blur_glossy = 0.0
scene.cycles.volume_bounces = 1
scene.cycles.pixel_filter_type = 'GAUSSIAN'
scene.cycles.sample_clamp_indirect = 0.0
scene.view_settings.view_transform = 'Standard'
bpy.context.view_layer.update()
